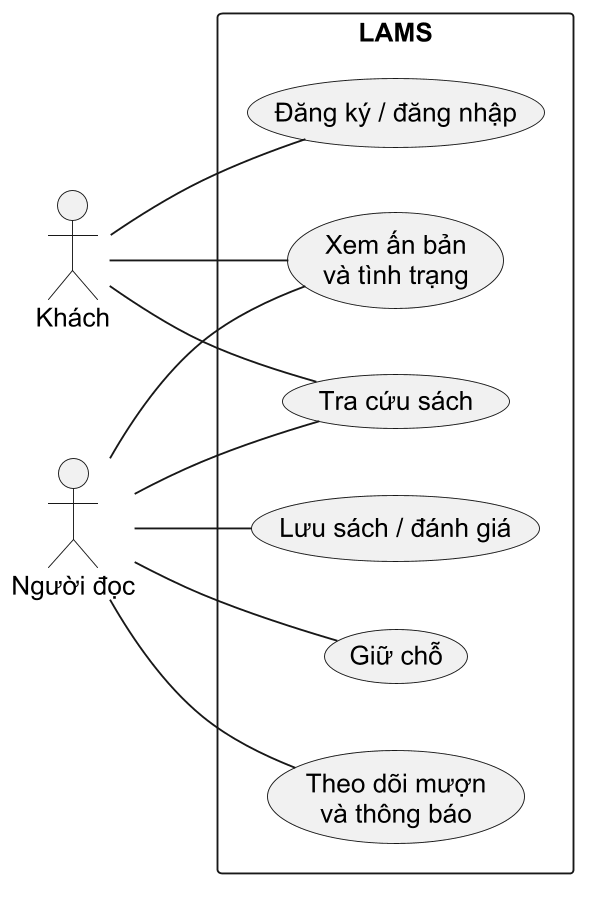

The diagram above was rendered by PlantUML. Its source (embedded in the PNG):
@startuml
left to right direction
skinparam shadowing false
skinparam dpi 180
skinparam defaultFontName "Arial"
skinparam packageStyle rectangle
skinparam actorStyle stickman
actor "Khách" as Guest
actor "Người đọc" as Reader
rectangle "LAMS" {
  usecase "Tra cứu sách" as UCSearch
  usecase "Xem ấn bản\nvà tình trạng" as UCDetail
  usecase "Đăng ký / đăng nhập" as UCAuth
  usecase "Lưu sách / đánh giá" as UCReview
  usecase "Giữ chỗ" as UCHold
  usecase "Theo dõi mượn\nvà thông báo" as UCReader
}
Guest -- UCSearch
Guest -- UCDetail
Guest -- UCAuth
Reader -- UCSearch
Reader -- UCDetail
Reader -- UCReview
Reader -- UCHold
Reader -- UCReader
@enduml